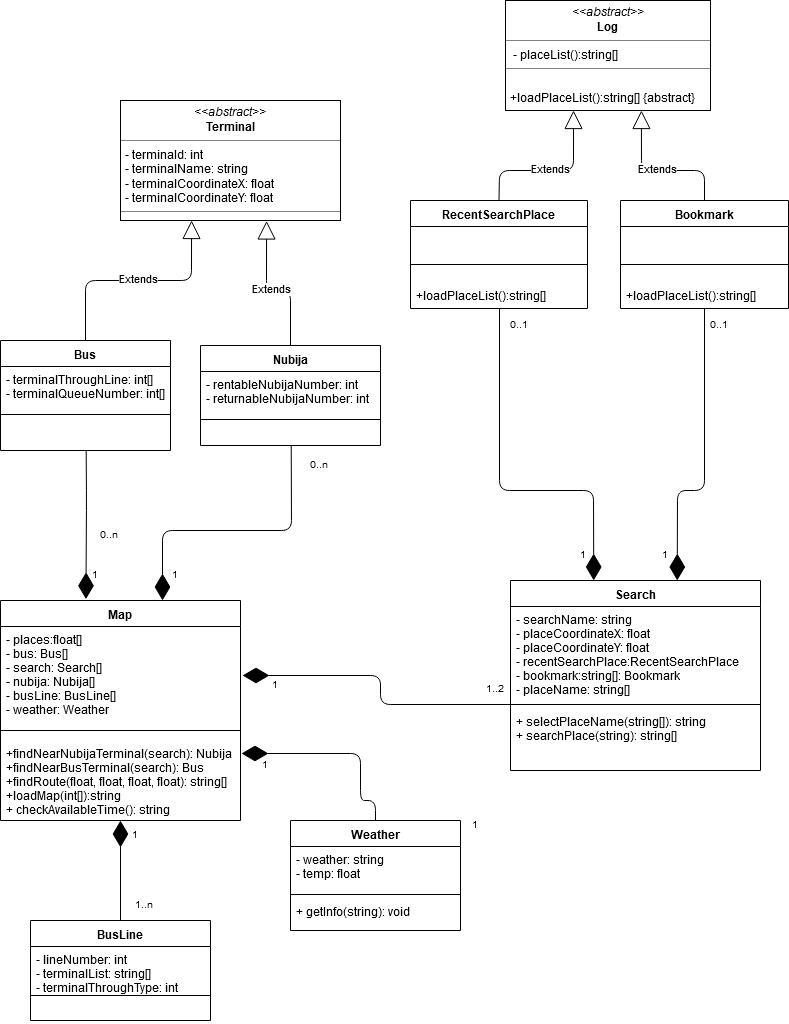

The diagram above was exported from draw.io. Its source (the exported page's mxGraphModel, read from the mxfile embedded in the PNG):
<mxGraphModel dx="796" dy="810" grid="1" gridSize="10" guides="1" tooltips="1" connect="1" arrows="1" fold="1" page="1" pageScale="1" pageWidth="827" pageHeight="1169" math="0" shadow="0">
  <root>
    <mxCell id="0" />
    <mxCell id="1" parent="0" />
    <mxCell id="YfqLZiuq-RBrFdygV_fY-1" value="Weather" style="swimlane;fontStyle=1;align=center;verticalAlign=top;childLayout=stackLayout;horizontal=1;startSize=26;horizontalStack=0;resizeParent=1;resizeParentMax=0;resizeLast=0;collapsible=1;marginBottom=0;" parent="1" vertex="1">
      <mxGeometry x="320" y="870" width="170" height="110" as="geometry" />
    </mxCell>
    <mxCell id="YfqLZiuq-RBrFdygV_fY-2" value="- weather: string&#10;- temp: float&#10;&#10;&#10;" style="text;strokeColor=none;fillColor=none;align=left;verticalAlign=top;spacingLeft=4;spacingRight=4;overflow=hidden;rotatable=0;points=[[0,0.5],[1,0.5]];portConstraint=eastwest;" parent="YfqLZiuq-RBrFdygV_fY-1" vertex="1">
      <mxGeometry y="26" width="170" height="44" as="geometry" />
    </mxCell>
    <mxCell id="YfqLZiuq-RBrFdygV_fY-3" value="" style="line;strokeWidth=1;fillColor=none;align=left;verticalAlign=middle;spacingTop=-1;spacingLeft=3;spacingRight=3;rotatable=0;labelPosition=right;points=[];portConstraint=eastwest;" parent="YfqLZiuq-RBrFdygV_fY-1" vertex="1">
      <mxGeometry y="70" width="170" height="8" as="geometry" />
    </mxCell>
    <mxCell id="YfqLZiuq-RBrFdygV_fY-4" value="+ getInfo(string): void&#10;&#10;" style="text;strokeColor=none;fillColor=none;align=left;verticalAlign=top;spacingLeft=4;spacingRight=4;overflow=hidden;rotatable=0;points=[[0,0.5],[1,0.5]];portConstraint=eastwest;" parent="YfqLZiuq-RBrFdygV_fY-1" vertex="1">
      <mxGeometry y="78" width="170" height="32" as="geometry" />
    </mxCell>
    <mxCell id="YfqLZiuq-RBrFdygV_fY-14" value="Nubija" style="swimlane;fontStyle=1;align=center;verticalAlign=top;childLayout=stackLayout;horizontal=1;startSize=26;horizontalStack=0;resizeParent=1;resizeParentMax=0;resizeLast=0;collapsible=1;marginBottom=0;" parent="1" vertex="1">
      <mxGeometry x="230" y="395" width="180" height="100" as="geometry" />
    </mxCell>
    <mxCell id="YfqLZiuq-RBrFdygV_fY-15" value="- rentableNubijaNumber: int&#10;- returnableNubijaNumber: int" style="text;strokeColor=none;fillColor=none;align=left;verticalAlign=top;spacingLeft=4;spacingRight=4;overflow=hidden;rotatable=0;points=[[0,0.5],[1,0.5]];portConstraint=eastwest;" parent="YfqLZiuq-RBrFdygV_fY-14" vertex="1">
      <mxGeometry y="26" width="180" height="44" as="geometry" />
    </mxCell>
    <mxCell id="YfqLZiuq-RBrFdygV_fY-16" value="" style="line;strokeWidth=1;fillColor=none;align=left;verticalAlign=middle;spacingTop=-1;spacingLeft=3;spacingRight=3;rotatable=0;labelPosition=right;points=[];portConstraint=eastwest;" parent="YfqLZiuq-RBrFdygV_fY-14" vertex="1">
      <mxGeometry y="70" width="180" height="8" as="geometry" />
    </mxCell>
    <mxCell id="YfqLZiuq-RBrFdygV_fY-17" value="&#10;" style="text;strokeColor=none;fillColor=none;align=left;verticalAlign=top;spacingLeft=4;spacingRight=4;overflow=hidden;rotatable=0;points=[[0,0.5],[1,0.5]];portConstraint=eastwest;" parent="YfqLZiuq-RBrFdygV_fY-14" vertex="1">
      <mxGeometry y="78" width="180" height="22" as="geometry" />
    </mxCell>
    <mxCell id="dORa9sEvweq1nX9QKOWU-1" value="Search" style="swimlane;fontStyle=1;align=center;verticalAlign=top;childLayout=stackLayout;horizontal=1;startSize=26;horizontalStack=0;resizeParent=1;resizeParentMax=0;resizeLast=0;collapsible=1;marginBottom=0;" parent="1" vertex="1">
      <mxGeometry x="540" y="630" width="250" height="190" as="geometry">
        <mxRectangle x="635" y="673.5" width="70" height="26" as="alternateBounds" />
      </mxGeometry>
    </mxCell>
    <mxCell id="dORa9sEvweq1nX9QKOWU-2" value="- searchName: string&#10;- placeCoordinateX: float&#10;- placeCoordinateY: float&#10;- recentSearchPlace:RecentSearchPlace&#10;- bookmark:string[]: Bookmark&#10;- placeName: string[]" style="text;strokeColor=none;fillColor=none;align=left;verticalAlign=top;spacingLeft=4;spacingRight=4;overflow=hidden;rotatable=0;points=[[0,0.5],[1,0.5]];portConstraint=eastwest;" parent="dORa9sEvweq1nX9QKOWU-1" vertex="1">
      <mxGeometry y="26" width="250" height="94" as="geometry" />
    </mxCell>
    <mxCell id="dORa9sEvweq1nX9QKOWU-3" value="" style="line;strokeWidth=1;fillColor=none;align=left;verticalAlign=middle;spacingTop=-1;spacingLeft=3;spacingRight=3;rotatable=0;labelPosition=right;points=[];portConstraint=eastwest;" parent="dORa9sEvweq1nX9QKOWU-1" vertex="1">
      <mxGeometry y="120" width="250" height="8" as="geometry" />
    </mxCell>
    <mxCell id="dORa9sEvweq1nX9QKOWU-4" value="+ selectPlaceName(string[]): string&#10;+ searchPlace(string): string[]&#10;" style="text;strokeColor=none;fillColor=none;align=left;verticalAlign=top;spacingLeft=4;spacingRight=4;overflow=hidden;rotatable=0;points=[[0,0.5],[1,0.5]];portConstraint=eastwest;" parent="dORa9sEvweq1nX9QKOWU-1" vertex="1">
      <mxGeometry y="128" width="250" height="62" as="geometry" />
    </mxCell>
    <mxCell id="dORa9sEvweq1nX9QKOWU-6" value="RecentSearchPlace" style="swimlane;fontStyle=1;align=center;verticalAlign=top;childLayout=stackLayout;horizontal=1;startSize=26;horizontalStack=0;resizeParent=1;resizeParentMax=0;resizeLast=0;collapsible=1;marginBottom=0;" parent="1" vertex="1">
      <mxGeometry x="440" y="250" width="177" height="108" as="geometry" />
    </mxCell>
    <mxCell id="dORa9sEvweq1nX9QKOWU-7" value="&#10;" style="text;strokeColor=none;fillColor=none;align=left;verticalAlign=top;spacingLeft=4;spacingRight=4;overflow=hidden;rotatable=0;points=[[0,0.5],[1,0.5]];portConstraint=eastwest;" parent="dORa9sEvweq1nX9QKOWU-6" vertex="1">
      <mxGeometry y="26" width="177" height="34" as="geometry" />
    </mxCell>
    <mxCell id="dORa9sEvweq1nX9QKOWU-8" value="" style="line;strokeWidth=1;fillColor=none;align=left;verticalAlign=middle;spacingTop=-1;spacingLeft=3;spacingRight=3;rotatable=0;labelPosition=right;points=[];portConstraint=eastwest;" parent="dORa9sEvweq1nX9QKOWU-6" vertex="1">
      <mxGeometry y="60" width="177" height="8" as="geometry" />
    </mxCell>
    <mxCell id="dORa9sEvweq1nX9QKOWU-9" value="&#10;+loadPlaceList():string[]" style="text;strokeColor=none;fillColor=none;align=left;verticalAlign=top;spacingLeft=4;spacingRight=4;overflow=hidden;rotatable=0;points=[[0,0.5],[1,0.5]];portConstraint=eastwest;" parent="dORa9sEvweq1nX9QKOWU-6" vertex="1">
      <mxGeometry y="68" width="177" height="40" as="geometry" />
    </mxCell>
    <mxCell id="dORa9sEvweq1nX9QKOWU-14" value="Bookmark" style="swimlane;fontStyle=1;align=center;verticalAlign=top;childLayout=stackLayout;horizontal=1;startSize=26;horizontalStack=0;resizeParent=1;resizeParentMax=0;resizeLast=0;collapsible=1;marginBottom=0;" parent="1" vertex="1">
      <mxGeometry x="650" y="250" width="168" height="108" as="geometry" />
    </mxCell>
    <mxCell id="dORa9sEvweq1nX9QKOWU-15" value="&#10;" style="text;strokeColor=none;fillColor=none;align=left;verticalAlign=top;spacingLeft=4;spacingRight=4;overflow=hidden;rotatable=0;points=[[0,0.5],[1,0.5]];portConstraint=eastwest;" parent="dORa9sEvweq1nX9QKOWU-14" vertex="1">
      <mxGeometry y="26" width="168" height="34" as="geometry" />
    </mxCell>
    <mxCell id="dORa9sEvweq1nX9QKOWU-16" value="" style="line;strokeWidth=1;fillColor=none;align=left;verticalAlign=middle;spacingTop=-1;spacingLeft=3;spacingRight=3;rotatable=0;labelPosition=right;points=[];portConstraint=eastwest;" parent="dORa9sEvweq1nX9QKOWU-14" vertex="1">
      <mxGeometry y="60" width="168" height="8" as="geometry" />
    </mxCell>
    <mxCell id="dORa9sEvweq1nX9QKOWU-17" value="&#10;+loadPlaceList():string[]" style="text;strokeColor=none;fillColor=none;align=left;verticalAlign=top;spacingLeft=4;spacingRight=4;overflow=hidden;rotatable=0;points=[[0,0.5],[1,0.5]];portConstraint=eastwest;" parent="dORa9sEvweq1nX9QKOWU-14" vertex="1">
      <mxGeometry y="68" width="168" height="40" as="geometry" />
    </mxCell>
    <mxCell id="dORa9sEvweq1nX9QKOWU-32" value="Extends" style="endArrow=block;endSize=16;endFill=0;html=1;entryX=0.664;entryY=1.004;entryDx=0;entryDy=0;entryPerimeter=0;exitX=0.5;exitY=0;exitDx=0;exitDy=0;" parent="1" source="YfqLZiuq-RBrFdygV_fY-14" target="UYJ70HYdaBodhslfu7VE-12" edge="1">
      <mxGeometry width="160" relative="1" as="geometry">
        <mxPoint x="50" y="890" as="sourcePoint" />
        <mxPoint x="210" y="890" as="targetPoint" />
        <Array as="points">
          <mxPoint x="320" y="340" />
          <mxPoint x="296" y="340" />
        </Array>
      </mxGeometry>
    </mxCell>
    <mxCell id="dORa9sEvweq1nX9QKOWU-33" value="Extends" style="endArrow=block;endSize=16;endFill=0;html=1;entryX=0.323;entryY=1;entryDx=0;entryDy=0;entryPerimeter=0;exitX=0.5;exitY=0;exitDx=0;exitDy=0;" parent="1" source="Zh9CDBSOGB6Wx7lAXDzi-7" target="UYJ70HYdaBodhslfu7VE-12" edge="1">
      <mxGeometry width="160" relative="1" as="geometry">
        <mxPoint x="115" y="380" as="sourcePoint" />
        <mxPoint x="210" y="890" as="targetPoint" />
        <Array as="points">
          <mxPoint x="115" y="330" />
          <mxPoint x="221" y="330" />
        </Array>
      </mxGeometry>
    </mxCell>
    <mxCell id="Zh9CDBSOGB6Wx7lAXDzi-7" value="Bus" style="swimlane;fontStyle=1;align=center;verticalAlign=top;childLayout=stackLayout;horizontal=1;startSize=26;horizontalStack=0;resizeParent=1;resizeParentMax=0;resizeLast=0;collapsible=1;marginBottom=0;" parent="1" vertex="1">
      <mxGeometry x="30" y="390" width="170" height="110" as="geometry" />
    </mxCell>
    <mxCell id="Zh9CDBSOGB6Wx7lAXDzi-8" value="- terminalThroughLine: int[]&#10;- terminalQueueNumber: int[]&#10;&#10;" style="text;strokeColor=none;fillColor=none;align=left;verticalAlign=top;spacingLeft=4;spacingRight=4;overflow=hidden;rotatable=0;points=[[0,0.5],[1,0.5]];portConstraint=eastwest;" parent="Zh9CDBSOGB6Wx7lAXDzi-7" vertex="1">
      <mxGeometry y="26" width="170" height="44" as="geometry" />
    </mxCell>
    <mxCell id="Zh9CDBSOGB6Wx7lAXDzi-9" value="" style="line;strokeWidth=1;fillColor=none;align=left;verticalAlign=middle;spacingTop=-1;spacingLeft=3;spacingRight=3;rotatable=0;labelPosition=right;points=[];portConstraint=eastwest;" parent="Zh9CDBSOGB6Wx7lAXDzi-7" vertex="1">
      <mxGeometry y="70" width="170" height="8" as="geometry" />
    </mxCell>
    <mxCell id="Zh9CDBSOGB6Wx7lAXDzi-10" value="&#10;" style="text;strokeColor=none;fillColor=none;align=left;verticalAlign=top;spacingLeft=4;spacingRight=4;overflow=hidden;rotatable=0;points=[[0,0.5],[1,0.5]];portConstraint=eastwest;" parent="Zh9CDBSOGB6Wx7lAXDzi-7" vertex="1">
      <mxGeometry y="78" width="170" height="32" as="geometry" />
    </mxCell>
    <mxCell id="UYJ70HYdaBodhslfu7VE-12" value="&lt;p style=&quot;margin: 0px ; margin-top: 4px ; text-align: center&quot;&gt;&lt;i&gt;&amp;lt;&amp;lt;abstract&amp;gt;&amp;gt;&lt;/i&gt;&lt;br&gt;&lt;b&gt;Terminal&lt;/b&gt;&lt;/p&gt;&lt;hr size=&quot;1&quot;&gt;&lt;p style=&quot;margin: 0px ; margin-left: 4px&quot;&gt;- terminaId: int&lt;br&gt;- terminalName: string&lt;br&gt;- terminalCoordinateX: float&lt;br&gt;- terminalCoordinateY: float&lt;/p&gt;&lt;hr size=&quot;1&quot;&gt;&lt;p style=&quot;margin: 0px ; margin-left: 4px&quot;&gt;&lt;br&gt;&lt;/p&gt;" style="verticalAlign=top;align=left;overflow=fill;fontSize=12;fontFamily=Helvetica;html=1;" parent="1" vertex="1">
      <mxGeometry x="150" y="150" width="220" height="120" as="geometry" />
    </mxCell>
    <mxCell id="UYJ70HYdaBodhslfu7VE-13" value="&lt;p style=&quot;margin: 0px ; margin-top: 4px ; text-align: center&quot;&gt;&lt;i&gt;&amp;lt;&amp;lt;abstract&amp;gt;&amp;gt;&lt;/i&gt;&lt;br&gt;&lt;b&gt;Log&lt;/b&gt;&lt;br&gt;&lt;/p&gt;&lt;hr size=&quot;1&quot;&gt;&lt;p style=&quot;margin: 0px ; margin-left: 4px&quot;&gt;&amp;nbsp;- placeList():string[]&lt;/p&gt;&lt;hr size=&quot;1&quot;&gt;&lt;p style=&quot;margin: 0px ; margin-left: 4px&quot;&gt;&lt;br&gt;+loadPlaceList():string[] {abstract}&lt;/p&gt;&lt;div&gt;&lt;br&gt;&lt;/div&gt;" style="verticalAlign=top;align=left;overflow=fill;fontSize=12;fontFamily=Helvetica;html=1;" parent="1" vertex="1">
      <mxGeometry x="535" y="50" width="205" height="110" as="geometry" />
    </mxCell>
    <mxCell id="UYJ70HYdaBodhslfu7VE-30" value="BusLine" style="swimlane;fontStyle=1;align=center;verticalAlign=top;childLayout=stackLayout;horizontal=1;startSize=26;horizontalStack=0;resizeParent=1;resizeParentMax=0;resizeLast=0;collapsible=1;marginBottom=0;" parent="1" vertex="1">
      <mxGeometry x="60" y="970" width="180" height="100" as="geometry" />
    </mxCell>
    <mxCell id="UYJ70HYdaBodhslfu7VE-31" value="- lineNumber: int&#10;- terminalList: string[]&#10;- terminalThroughType: int" style="text;strokeColor=none;fillColor=none;align=left;verticalAlign=top;spacingLeft=4;spacingRight=4;overflow=hidden;rotatable=0;points=[[0,0.5],[1,0.5]];portConstraint=eastwest;" parent="UYJ70HYdaBodhslfu7VE-30" vertex="1">
      <mxGeometry y="26" width="180" height="44" as="geometry" />
    </mxCell>
    <mxCell id="UYJ70HYdaBodhslfu7VE-32" value="" style="line;strokeWidth=1;fillColor=none;align=left;verticalAlign=middle;spacingTop=-1;spacingLeft=3;spacingRight=3;rotatable=0;labelPosition=right;points=[];portConstraint=eastwest;" parent="UYJ70HYdaBodhslfu7VE-30" vertex="1">
      <mxGeometry y="70" width="180" height="10" as="geometry" />
    </mxCell>
    <mxCell id="UYJ70HYdaBodhslfu7VE-33" value="&#10;" style="text;strokeColor=none;fillColor=none;align=left;verticalAlign=top;spacingLeft=4;spacingRight=4;overflow=hidden;rotatable=0;points=[[0,0.5],[1,0.5]];portConstraint=eastwest;" parent="UYJ70HYdaBodhslfu7VE-30" vertex="1">
      <mxGeometry y="80" width="180" height="20" as="geometry" />
    </mxCell>
    <mxCell id="UYJ70HYdaBodhslfu7VE-68" value="Map" style="swimlane;fontStyle=1;align=center;verticalAlign=top;childLayout=stackLayout;horizontal=1;startSize=26;horizontalStack=0;resizeParent=1;resizeParentMax=0;resizeLast=0;collapsible=1;marginBottom=0;" parent="1" vertex="1">
      <mxGeometry x="30" y="650" width="240" height="220" as="geometry" />
    </mxCell>
    <mxCell id="UYJ70HYdaBodhslfu7VE-69" value="- places:float[]&#10;- bus: Bus[]&#10;- search: Search[]&#10;- nubija: Nubija[]&#10;- busLine: BusLine[]&#10;- weather: Weather" style="text;strokeColor=none;fillColor=none;align=left;verticalAlign=top;spacingLeft=4;spacingRight=4;overflow=hidden;rotatable=0;points=[[0,0.5],[1,0.5]];portConstraint=eastwest;" parent="UYJ70HYdaBodhslfu7VE-68" vertex="1">
      <mxGeometry y="26" width="240" height="94" as="geometry" />
    </mxCell>
    <mxCell id="UYJ70HYdaBodhslfu7VE-70" value="" style="line;strokeWidth=1;fillColor=none;align=left;verticalAlign=middle;spacingTop=-1;spacingLeft=3;spacingRight=3;rotatable=0;labelPosition=right;points=[];portConstraint=eastwest;" parent="UYJ70HYdaBodhslfu7VE-68" vertex="1">
      <mxGeometry y="120" width="240" height="20" as="geometry" />
    </mxCell>
    <mxCell id="UYJ70HYdaBodhslfu7VE-71" value="+findNearNubijaTerminal(search): Nubija&#10;+findNearBusTerminal(search): Bus&#10;+findRoute(float, float, float, float): string[]&#10;+loadMap(int[]):string&#10;+ checkAvailableTime(): string" style="text;strokeColor=none;fillColor=none;align=left;verticalAlign=top;spacingLeft=4;spacingRight=4;overflow=hidden;rotatable=0;points=[[0,0.5],[1,0.5]];portConstraint=eastwest;" parent="UYJ70HYdaBodhslfu7VE-68" vertex="1">
      <mxGeometry y="140" width="240" height="80" as="geometry" />
    </mxCell>
    <mxCell id="UYJ70HYdaBodhslfu7VE-103" value="" style="endArrow=diamondThin;endFill=1;endSize=24;html=1;exitX=0.5;exitY=0;exitDx=0;exitDy=0;" parent="1" source="YfqLZiuq-RBrFdygV_fY-1" edge="1">
      <mxGeometry width="160" relative="1" as="geometry">
        <mxPoint x="749" y="913.5" as="sourcePoint" />
        <mxPoint x="271" y="803" as="targetPoint" />
        <Array as="points">
          <mxPoint x="405" y="850" />
          <mxPoint x="390" y="850" />
          <mxPoint x="390" y="803" />
        </Array>
      </mxGeometry>
    </mxCell>
    <mxCell id="UYJ70HYdaBodhslfu7VE-104" value="" style="endArrow=diamondThin;endFill=1;endSize=24;html=1;exitX=0.5;exitY=0;exitDx=0;exitDy=0;entryX=0.5;entryY=1;entryDx=0;entryDy=0;" parent="1" source="UYJ70HYdaBodhslfu7VE-30" target="UYJ70HYdaBodhslfu7VE-68" edge="1">
      <mxGeometry width="160" relative="1" as="geometry">
        <mxPoint x="729" y="963.5" as="sourcePoint" />
        <mxPoint x="889" y="963.5" as="targetPoint" />
      </mxGeometry>
    </mxCell>
    <mxCell id="UYJ70HYdaBodhslfu7VE-105" value="" style="endArrow=diamondThin;endFill=1;endSize=24;html=1;exitX=0.504;exitY=1.001;exitDx=0;exitDy=0;exitPerimeter=0;entryX=0.356;entryY=-0.006;entryDx=0;entryDy=0;entryPerimeter=0;" parent="1" source="Zh9CDBSOGB6Wx7lAXDzi-10" target="UYJ70HYdaBodhslfu7VE-68" edge="1">
      <mxGeometry width="160" relative="1" as="geometry">
        <mxPoint x="116" y="510" as="sourcePoint" />
        <mxPoint x="110" y="620" as="targetPoint" />
        <Array as="points">
          <mxPoint x="116" y="550" />
        </Array>
      </mxGeometry>
    </mxCell>
    <mxCell id="UYJ70HYdaBodhslfu7VE-106" value="" style="endArrow=diamondThin;endFill=1;endSize=24;html=1;exitX=0.504;exitY=1;exitDx=0;exitDy=0;exitPerimeter=0;entryX=0.675;entryY=0;entryDx=0;entryDy=0;entryPerimeter=0;" parent="1" source="YfqLZiuq-RBrFdygV_fY-17" target="UYJ70HYdaBodhslfu7VE-68" edge="1">
      <mxGeometry width="160" relative="1" as="geometry">
        <mxPoint x="330" y="610" as="sourcePoint" />
        <mxPoint x="200" y="620" as="targetPoint" />
        <Array as="points">
          <mxPoint x="321" y="580" />
          <mxPoint x="192" y="580" />
        </Array>
      </mxGeometry>
    </mxCell>
    <mxCell id="UYJ70HYdaBodhslfu7VE-115" value="Extends" style="endArrow=block;endSize=16;endFill=0;html=1;exitX=0.5;exitY=0;exitDx=0;exitDy=0;entryX=0.332;entryY=1;entryDx=0;entryDy=0;entryPerimeter=0;" parent="1" source="dORa9sEvweq1nX9QKOWU-6" target="UYJ70HYdaBodhslfu7VE-13" edge="1">
      <mxGeometry width="160" relative="1" as="geometry">
        <mxPoint x="610" y="420" as="sourcePoint" />
        <mxPoint x="770" y="420" as="targetPoint" />
        <Array as="points">
          <mxPoint x="529" y="220" />
          <mxPoint x="603" y="220" />
        </Array>
      </mxGeometry>
    </mxCell>
    <mxCell id="UYJ70HYdaBodhslfu7VE-116" value="Extends" style="endArrow=block;endSize=16;endFill=0;html=1;entryX=0.663;entryY=1;entryDx=0;entryDy=0;entryPerimeter=0;exitX=0.5;exitY=0;exitDx=0;exitDy=0;" parent="1" source="dORa9sEvweq1nX9QKOWU-14" target="UYJ70HYdaBodhslfu7VE-13" edge="1">
      <mxGeometry width="160" relative="1" as="geometry">
        <mxPoint x="590" y="460" as="sourcePoint" />
        <mxPoint x="750" y="460" as="targetPoint" />
        <Array as="points">
          <mxPoint x="734" y="220" />
          <mxPoint x="671" y="220" />
        </Array>
      </mxGeometry>
    </mxCell>
    <mxCell id="UYJ70HYdaBodhslfu7VE-119" value="" style="endArrow=diamondThin;endFill=1;endSize=24;html=1;exitX=0.503;exitY=1;exitDx=0;exitDy=0;exitPerimeter=0;entryX=0.333;entryY=0;entryDx=0;entryDy=0;entryPerimeter=0;" parent="1" source="dORa9sEvweq1nX9QKOWU-9" target="dORa9sEvweq1nX9QKOWU-1" edge="1">
      <mxGeometry width="160" relative="1" as="geometry">
        <mxPoint x="670" y="500" as="sourcePoint" />
        <mxPoint x="830" y="500" as="targetPoint" />
        <Array as="points">
          <mxPoint x="529" y="540" />
          <mxPoint x="623" y="540" />
        </Array>
      </mxGeometry>
    </mxCell>
    <mxCell id="UYJ70HYdaBodhslfu7VE-120" value="" style="endArrow=diamondThin;endFill=1;endSize=24;html=1;exitX=0.5;exitY=1;exitDx=0;exitDy=0;exitPerimeter=0;entryX=0.667;entryY=0;entryDx=0;entryDy=0;entryPerimeter=0;" parent="1" source="dORa9sEvweq1nX9QKOWU-17" target="dORa9sEvweq1nX9QKOWU-1" edge="1">
      <mxGeometry width="160" relative="1" as="geometry">
        <mxPoint x="650" y="550" as="sourcePoint" />
        <mxPoint x="670" y="620" as="targetPoint" />
        <Array as="points">
          <mxPoint x="734" y="540" />
          <mxPoint x="707" y="540" />
        </Array>
      </mxGeometry>
    </mxCell>
    <mxCell id="UYJ70HYdaBodhslfu7VE-129" value="1" style="resizable=0;html=1;align=right;verticalAlign=bottom;labelBackgroundColor=#ffffff;fontSize=10;" parent="1" connectable="0" vertex="1">
      <mxGeometry x="900" y="1230" as="geometry">
        <mxPoint x="-200" y="-616.5" as="offset" />
      </mxGeometry>
    </mxCell>
    <mxCell id="UYJ70HYdaBodhslfu7VE-130" value="1" style="resizable=0;html=1;align=right;verticalAlign=bottom;labelBackgroundColor=#ffffff;fontSize=10;" parent="1" connectable="0" vertex="1">
      <mxGeometry x="818" y="1230" as="geometry">
        <mxPoint x="-200" y="-616.5" as="offset" />
      </mxGeometry>
    </mxCell>
    <mxCell id="UYJ70HYdaBodhslfu7VE-137" value="1" style="resizable=0;html=1;align=right;verticalAlign=bottom;labelBackgroundColor=#ffffff;fontSize=10;" parent="1" connectable="0" vertex="1">
      <mxGeometry x="410" y="1250" as="geometry">
        <mxPoint x="-200" y="-616.5" as="offset" />
      </mxGeometry>
    </mxCell>
    <mxCell id="UYJ70HYdaBodhslfu7VE-138" value="1" style="resizable=0;html=1;align=right;verticalAlign=bottom;labelBackgroundColor=#ffffff;fontSize=10;" parent="1" connectable="0" vertex="1">
      <mxGeometry x="330" y="1250" as="geometry">
        <mxPoint x="-200" y="-616.5" as="offset" />
      </mxGeometry>
    </mxCell>
    <mxCell id="UYJ70HYdaBodhslfu7VE-139" value="1" style="resizable=0;html=1;align=right;verticalAlign=bottom;labelBackgroundColor=#ffffff;fontSize=10;" parent="1" connectable="0" vertex="1">
      <mxGeometry x="370" y="1510" as="geometry">
        <mxPoint x="-200" y="-616.5" as="offset" />
      </mxGeometry>
    </mxCell>
    <mxCell id="UYJ70HYdaBodhslfu7VE-140" value="" style="endArrow=diamondThin;endFill=1;endSize=24;html=1;exitX=0;exitY=0.5;exitDx=0;exitDy=0;exitPerimeter=0;" parent="1" source="dORa9sEvweq1nX9QKOWU-3" edge="1">
      <mxGeometry width="160" relative="1" as="geometry">
        <mxPoint x="500" y="760" as="sourcePoint" />
        <mxPoint x="272" y="725" as="targetPoint" />
        <Array as="points">
          <mxPoint x="410" y="754" />
          <mxPoint x="410" y="725" />
        </Array>
      </mxGeometry>
    </mxCell>
    <mxCell id="UYJ70HYdaBodhslfu7VE-143" value="1" style="resizable=0;html=1;align=right;verticalAlign=bottom;labelBackgroundColor=#ffffff;fontSize=10;" parent="1" connectable="0" vertex="1">
      <mxGeometry x="510" y="1360" as="geometry">
        <mxPoint x="-200" y="-616.5" as="offset" />
      </mxGeometry>
    </mxCell>
    <mxCell id="UYJ70HYdaBodhslfu7VE-146" value="1" style="resizable=0;html=1;align=right;verticalAlign=bottom;labelBackgroundColor=#ffffff;fontSize=10;" parent="1" connectable="0" vertex="1">
      <mxGeometry x="500" y="1440" as="geometry">
        <mxPoint x="-200" y="-616.5" as="offset" />
      </mxGeometry>
    </mxCell>
    <mxCell id="UYJ70HYdaBodhslfu7VE-147" value="1" style="resizable=0;html=1;align=right;verticalAlign=bottom;labelBackgroundColor=#ffffff;fontSize=10;" parent="1" connectable="0" vertex="1">
      <mxGeometry x="710" y="1500" as="geometry">
        <mxPoint x="-200" y="-616.5" as="offset" />
      </mxGeometry>
    </mxCell>
    <mxCell id="UYJ70HYdaBodhslfu7VE-148" value="0..1" style="resizable=0;html=1;align=right;verticalAlign=bottom;labelBackgroundColor=#ffffff;fontSize=10;" parent="1" connectable="0" vertex="1">
      <mxGeometry x="760" y="1000" as="geometry">
        <mxPoint x="-200" y="-616.5" as="offset" />
      </mxGeometry>
    </mxCell>
    <mxCell id="UYJ70HYdaBodhslfu7VE-149" value="0..1" style="resizable=0;html=1;align=right;verticalAlign=bottom;labelBackgroundColor=#ffffff;fontSize=10;" parent="1" connectable="0" vertex="1">
      <mxGeometry x="960" y="1000" as="geometry">
        <mxPoint x="-200" y="-616.5" as="offset" />
      </mxGeometry>
    </mxCell>
    <mxCell id="UYJ70HYdaBodhslfu7VE-150" value="0..n" style="resizable=0;html=1;align=right;verticalAlign=bottom;labelBackgroundColor=#ffffff;fontSize=10;" parent="1" connectable="0" vertex="1">
      <mxGeometry x="350" y="1210" as="geometry">
        <mxPoint x="-200" y="-616.5" as="offset" />
      </mxGeometry>
    </mxCell>
    <mxCell id="UYJ70HYdaBodhslfu7VE-151" value="0..n" style="resizable=0;html=1;align=right;verticalAlign=bottom;labelBackgroundColor=#ffffff;fontSize=10;" parent="1" connectable="0" vertex="1">
      <mxGeometry x="560" y="1140" as="geometry">
        <mxPoint x="-200" y="-616.5" as="offset" />
      </mxGeometry>
    </mxCell>
    <mxCell id="UYJ70HYdaBodhslfu7VE-152" value="1..n" style="resizable=0;html=1;align=right;verticalAlign=bottom;labelBackgroundColor=#ffffff;fontSize=10;" parent="1" connectable="0" vertex="1">
      <mxGeometry x="385" y="1580" as="geometry">
        <mxPoint x="-200" y="-616.5" as="offset" />
      </mxGeometry>
    </mxCell>
    <mxCell id="T0JNk6U9Fz060DlmLOGV-1" value="1..2" style="resizable=0;html=1;align=right;verticalAlign=bottom;labelBackgroundColor=#ffffff;fontSize=10;rotation=0;" parent="1" connectable="0" vertex="1">
      <mxGeometry x="1200" y="1720" as="geometry">
        <mxPoint x="-664" y="-972.5" as="offset" />
      </mxGeometry>
    </mxCell>
  </root>
</mxGraphModel>